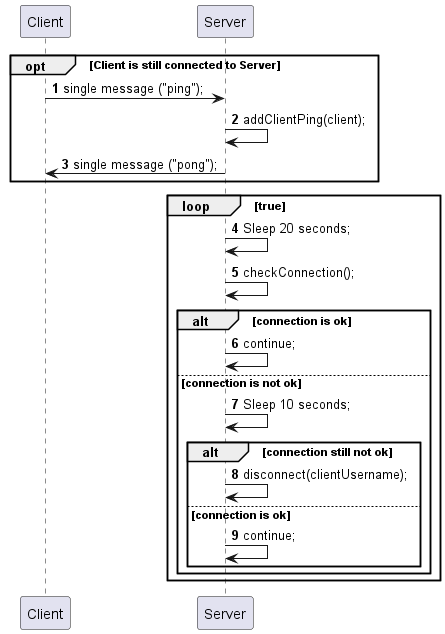

The diagram above was rendered by PlantUML. Its source (embedded in the PNG):
@startuml
'https://plantuml.com/sequence-diagram

autonumber

opt Client is still connected to Server
Client -> Server: single message ("ping");
Server-> Server: addClientPing(client);
Server-> Client: single message ("pong");
end
loop true
Server->Server: Sleep 20 seconds;
Server->Server: checkConnection();
alt connection is ok
    Server->Server: continue;
else connection is not ok
    Server->Server: Sleep 10 seconds;
    alt connection still not ok
        Server->Server: disconnect(clientUsername);
    else connection is ok
        Server->Server: continue;
        end
    end
end loop
@enduml